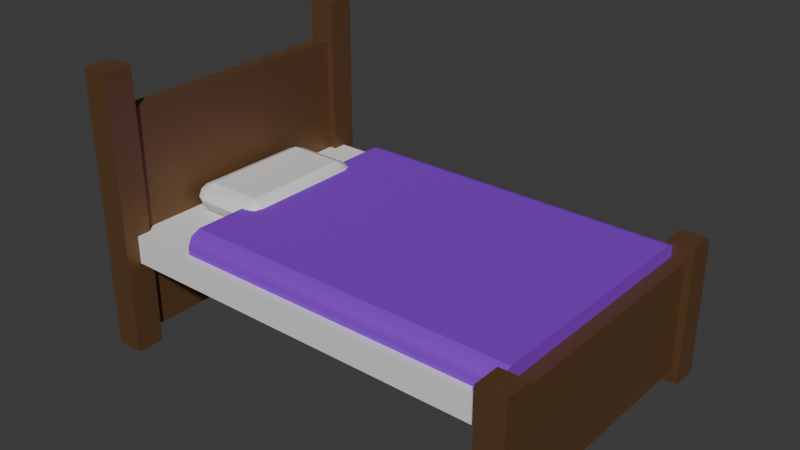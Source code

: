 # Source: bed.blend  (saved by Blender 4.0.36; exported with 4.5.12 LTS)
import bpy
from mathutils import Matrix  # noqa: F401  (used for matrix-valued properties, if any)

bpy.ops.wm.read_factory_settings(use_empty=True)
scene = bpy.context.scene
scene.name = 'Scene'

# ---- collections
col_collection = bpy.data.collections.new('Collection'); scene.collection.children.link(col_collection)
col_feets = bpy.data.collections.new('Feets'); col_collection.children.link(col_feets)
col_matress = bpy.data.collections.new('Matress'); col_collection.children.link(col_matress)

# ---- materials (node trees are filled in below, after node groups)
mat_wood = bpy.data.materials.new('Wood')
mat_wood.alpha_threshold = 0.0
mat_wood.use_transparent_shadow = False
mat_wood.roughness = 0.5
mat_wood.line_color = (0.0, 0.0, 0.0, 1.0)
mat_base = bpy.data.materials.new('Base')
mat_base.use_transparent_shadow = False
mat_couverture = bpy.data.materials.new('Couverture')
mat_couverture.use_transparent_shadow = False

# ---- node groups
ng_auto_smooth = bpy.data.node_groups.new('Auto Smooth', 'GeometryNodeTree')
_s = ng_auto_smooth.interface.new_socket(name='Geometry', in_out='OUTPUT', socket_type='NodeSocketGeometry')
_s = ng_auto_smooth.interface.new_socket(name='Geometry', in_out='INPUT', socket_type='NodeSocketGeometry')
_s = ng_auto_smooth.interface.new_socket(name='Angle', in_out='INPUT', socket_type='NodeSocketFloat')
_s.subtype = 'ANGLE'
_s.min_value = 0.0
_s.max_value = 3.142
ng_auto_smooth.is_modifier = True
_N = ng_auto_smooth.nodes; _L = ng_auto_smooth.links
n0 = _N.new('NodeGroupOutput'); n0.name = 'Group Output'; n0.location = (480, -100)
n1 = _N.new('NodeGroupInput'); n1.name = 'Group Input'; n1.location = (-420, -300)
n2 = _N.new('NodeGroupInput'); n2.name = 'Group Input.001'; n2.location = (-60, -100)
n3 = _N.new('GeometryNodeSetShadeSmooth'); n3.name = 'Set Shade Smooth'; n3.location = (120, -100)
n3.domain = 'EDGE'
n4 = _N.new('GeometryNodeSetShadeSmooth'); n4.name = 'Set Shade Smooth.001'; n4.location = (300, -100)
n5 = _N.new('GeometryNodeInputMeshEdgeAngle'); n5.name = 'Edge Angle'; n5.location = (-420, -220)
n6 = _N.new('GeometryNodeInputEdgeSmooth'); n6.name = 'Is Edge Smooth'; n6.location = (-60, -160)
n7 = _N.new('GeometryNodeInputShadeSmooth'); n7.name = 'Is Face Smooth'; n7.location = (-240, -340)
n8 = _N.new('FunctionNodeBooleanMath'); n8.name = 'Boolean Math'; n8.location = (-60, -220)
n9 = _N.new('FunctionNodeCompare'); n9.name = 'Compare'; n9.location = (-240, -180)
n9.operation = 'LESS_EQUAL'
_L.new(n5.outputs[0], n9.inputs[0])
_L.new(n4.outputs[0], n0.inputs[0])
_L.new(n1.outputs[1], n9.inputs[1])
_L.new(n9.outputs[0], n8.inputs[0])
_L.new(n7.outputs[0], n8.inputs[1])
_L.new(n2.outputs[0], n3.inputs[0])
_L.new(n6.outputs[0], n3.inputs[1])
_L.new(n3.outputs[0], n4.inputs[0])
_L.new(n8.outputs[0], n3.inputs[2])
n0.is_active_output = True

# ---- material node trees
mat_wood.use_nodes = True; mat_wood.node_tree.nodes.clear()
_N = mat_wood.node_tree.nodes; _L = mat_wood.node_tree.links
n0 = _N.new('ShaderNodeOutputMaterial'); n0.name = 'Material Output'; n0.location = (300, 300)
n1 = _N.new('ShaderNodeBsdfPrincipled'); n1.name = 'Principled BSDF'; n1.location = (10, 300)
n1.inputs[0].default_value = (0.1985, 0.1021, 0.0441, 1.0)
n1.inputs[1].default_value = 0.55
n1.inputs[3].default_value = 1.45
_L.new(n1.outputs[0], n0.inputs[0])
n0.is_active_output = True
mat_base.use_nodes = True; mat_base.node_tree.nodes.clear()
_N = mat_base.node_tree.nodes; _L = mat_base.node_tree.links
n0 = _N.new('ShaderNodeBsdfPrincipled'); n0.name = 'Principled BSDF'; n0.location = (10, 300)
n0.inputs[3].default_value = 1.45
n1 = _N.new('ShaderNodeOutputMaterial'); n1.name = 'Material Output'; n1.location = (300, 300)
_L.new(n0.outputs[0], n1.inputs[0])
n1.is_active_output = True
mat_couverture.use_nodes = True; mat_couverture.node_tree.nodes.clear()
_N = mat_couverture.node_tree.nodes; _L = mat_couverture.node_tree.links
n0 = _N.new('ShaderNodeBsdfPrincipled'); n0.name = 'Principled BSDF'; n0.location = (10, 300)
n0.inputs[0].default_value = (0.3197, 0.04554, 0.8005, 1.0)
n0.inputs[1].default_value = 0.4646
n0.inputs[2].default_value = 0.7559
n0.inputs[3].default_value = 1.45
n1 = _N.new('ShaderNodeOutputMaterial'); n1.name = 'Material Output'; n1.location = (300, 300)
_L.new(n0.outputs[0], n1.inputs[0])
n1.is_active_output = True

# ---- world
world_world = bpy.data.worlds.new('World'); scene.world = world_world
world_world.use_nodes = True; world_world.node_tree.nodes.clear()
_N = world_world.node_tree.nodes; _L = world_world.node_tree.links
n0 = _N.new('ShaderNodeOutputWorld'); n0.name = 'World Output'; n0.location = (300, 300)
n1 = _N.new('ShaderNodeBackground'); n1.name = 'Background'; n1.location = (10, 300)
n1.inputs[0].default_value = (0.05088, 0.05088, 0.05088, 1.0)
_L.new(n1.outputs[0], n0.inputs[0])
n0.is_active_output = True
world_world.color = (0.05088, 0.05088, 0.05088)
world_world.use_sun_shadow = False
world_world.sun_shadow_jitter_overblur = 0.0

# ---- meshes
me_cube_005 = bpy.data.meshes.new('Cube.005')
me_cube_005.from_pydata([(1.0, 1.0, 1.0), (1.0, 1.0, -1.0), (1.0, -1.0, 1.0), (1.0, -1.0, -1.0), (-1.0, 1.0, 1.0), (-1.0, 1.0, -1.0), (-1.0, -1.0, 1.0), (-1.0, -1.0, -1.0), (2.0, 1.1, 1.25), (2.0, 1.1, -1.25), (2.0, 0.9, 1.25), (2.0, 0.9, -1.25), (-2.0, 1.1, 1.25), (-2.0, 1.1, -1.25), (-2.0, 0.9, 1.25), (-2.0, 0.9, -1.25), (2.0, -0.9, 1.25), (2.0, -0.9, -1.25), (2.0, -1.1, 1.25), (2.0, -1.1, -1.25), (-2.0, -0.9, 1.25), (-2.0, -0.9, -1.25), (-2.0, -1.1, 1.25), (-2.0, -1.1, -1.25)], [], [(0, 4, 6, 2), (3, 2, 6, 7), (7, 6, 4, 5), (5, 1, 3, 7), (1, 0, 2, 3), (5, 4, 0, 1), (8, 12, 14, 10), (11, 10, 14, 15), (15, 14, 12, 13), (13, 9, 11, 15), (9, 8, 10, 11), (13, 12, 8, 9), (16, 20, 22, 18), (19, 18, 22, 23), (23, 22, 20, 21), (21, 17, 19, 23), (17, 16, 18, 19), (21, 20, 16, 17)])
_uv = me_cube_005.uv_layers.new(name='UVMap')
_uv.uv.foreach_set('vector', [0.625, 0.5, 0.875, 0.5, 0.875, 0.75, 0.625, 0.75, 0.375, 0.75, 0.625, 0.75, 0.625, 1.0, 0.375, 1.0, 0.375, 0.0, 0.625, 0.0, 0.625, 0.25, 0.375, 0.25, 0.125, 0.5, 0.375, 0.5, 0.375, 0.75, 0.125, 0.75, 0.375, 0.5, 0.625, 0.5, 0.625, 0.75, 0.375, 0.75, 0.375, 0.25, 0.625, 0.25, 0.625, 0.5, 0.375, 0.5, 0.625, 0.5, 0.875, 0.5, 0.875, 0.75, 0.625, 0.75, 0.375, 0.75, 0.625, 0.75, 0.625, 1.0, 0.375, 1.0, 0.375, 0.0, 0.625, 0.0, 0.625, 0.25, 0.375, 0.25, 0.125, 0.5, 0.375, 0.5, 0.375, 0.75, 0.125, 0.75, 0.375, 0.5, 0.625, 0.5, 0.625, 0.75, 0.375, 0.75, 0.375, 0.25, 0.625, 0.25, 0.625, 0.5, 0.375, 0.5, 0.625, 0.5, 0.875, 0.5, 0.875, 0.75, 0.625, 0.75, 0.375, 0.75, 0.625, 0.75, 0.625, 1.0, 0.375, 1.0, 0.375, 0.0, 0.625, 0.0, 0.625, 0.25, 0.375, 0.25, 0.125, 0.5, 0.375, 0.5, 0.375, 0.75, 0.125, 0.75, 0.375, 0.5, 0.625, 0.5, 0.625, 0.75, 0.375, 0.75, 0.375, 0.25, 0.625, 0.25, 0.625, 0.5, 0.375, 0.5])
me_cube_005.materials.append(mat_wood)
me_cube_005.use_mirror_vertex_groups = False
me_cube_005.update()
me_cube_006 = bpy.data.meshes.new('Cube.006')
me_cube_006.from_pydata([(1.0, 1.0, 1.0), (1.0, 1.0, -1.0), (1.0, -1.0, 1.0), (1.0, -1.0, -1.0), (-1.0, 1.0, 1.0), (-1.0, 1.0, -1.0), (-1.0, -1.0, 1.0), (-1.0, -1.0, -1.0), (2.0, 1.1, 1.375), (2.0, 1.1, -1.125), (2.0, 0.9, 1.375), (2.0, 0.9, -1.125), (-2.0, 1.1, 1.375), (-2.0, 1.1, -1.125), (-2.0, 0.9, 1.375), (-2.0, 0.9, -1.125), (2.0, -0.9, 1.375), (2.0, -0.9, -1.125), (2.0, -1.1, 1.375), (2.0, -1.1, -1.125), (-2.0, -0.9, 1.375), (-2.0, -0.9, -1.125), (-2.0, -1.1, 1.375), (-2.0, -1.1, -1.125)], [], [(0, 4, 6, 2), (3, 2, 6, 7), (7, 6, 4, 5), (5, 1, 3, 7), (1, 0, 2, 3), (5, 4, 0, 1), (8, 12, 14, 10), (11, 10, 14, 15), (15, 14, 12, 13), (13, 9, 11, 15), (9, 8, 10, 11), (13, 12, 8, 9), (16, 20, 22, 18), (19, 18, 22, 23), (23, 22, 20, 21), (21, 17, 19, 23), (17, 16, 18, 19), (21, 20, 16, 17)])
_uv = me_cube_006.uv_layers.new(name='UVMap')
_uv.uv.foreach_set('vector', [0.625, 0.5, 0.875, 0.5, 0.875, 0.75, 0.625, 0.75, 0.375, 0.75, 0.625, 0.75, 0.625, 1.0, 0.375, 1.0, 0.375, 0.0, 0.625, 0.0, 0.625, 0.25, 0.375, 0.25, 0.125, 0.5, 0.375, 0.5, 0.375, 0.75, 0.125, 0.75, 0.375, 0.5, 0.625, 0.5, 0.625, 0.75, 0.375, 0.75, 0.375, 0.25, 0.625, 0.25, 0.625, 0.5, 0.375, 0.5, 0.625, 0.5, 0.875, 0.5, 0.875, 0.75, 0.625, 0.75, 0.375, 0.75, 0.625, 0.75, 0.625, 1.0, 0.375, 1.0, 0.375, 0.0, 0.625, 0.0, 0.625, 0.25, 0.375, 0.25, 0.125, 0.5, 0.375, 0.5, 0.375, 0.75, 0.125, 0.75, 0.375, 0.5, 0.625, 0.5, 0.625, 0.75, 0.375, 0.75, 0.375, 0.25, 0.625, 0.25, 0.625, 0.5, 0.375, 0.5, 0.625, 0.5, 0.875, 0.5, 0.875, 0.75, 0.625, 0.75, 0.375, 0.75, 0.625, 0.75, 0.625, 1.0, 0.375, 1.0, 0.375, 0.0, 0.625, 0.0, 0.625, 0.25, 0.375, 0.25, 0.125, 0.5, 0.375, 0.5, 0.375, 0.75, 0.125, 0.75, 0.375, 0.5, 0.625, 0.5, 0.625, 0.75, 0.375, 0.75, 0.375, 0.25, 0.625, 0.25, 0.625, 0.5, 0.375, 0.5])
me_cube_006.materials.append(mat_wood)
me_cube_006.use_mirror_vertex_groups = False
me_cube_006.update()
me_cube_004 = bpy.data.meshes.new('Cube.004')
me_cube_004.from_pydata([(-1.0, -1.0, -1.0), (-1.0, -1.0, 1.0), (-1.0, 1.0, -1.0), (-1.0, 1.0, 1.0), (1.0, -1.0, -1.0), (1.0, -1.0, 1.0), (1.0, 1.0, -1.0), (1.0, 1.0, 1.0), (-0.6333, -0.95, 0.5), (-0.6333, 0.95, 0.5), (0.9667, -0.95, 0.5), (0.9667, 0.95, 0.5), (-0.6333, -0.95, 1.5), (-0.6333, -0.85, 2.5), (-0.6333, -0.9207, 2.207), (0.9667, -0.85, 2.5), (0.9667, -0.95, 1.5), (0.9667, -0.9207, 2.207), (-0.6333, 0.85, 2.5), (-0.6333, 0.95, 1.5), (-0.6333, 0.9207, 2.207), (0.9667, 0.95, 1.5), (0.9667, 0.85, 2.5), (0.9667, 0.9207, 2.207), (-0.88, -0.4, 1.0), (-0.88, -0.5, 2.0), (-0.9467, -0.4, 2.0), (-0.88, -0.4707, 1.293), (-0.9185, -0.4577, 1.423), (-0.9271, -0.4707, 2.0), (-0.9271, -0.4, 1.293), (-0.88, -0.5, 2.0), (-0.88, -0.4, 3.0), (-0.9467, -0.4, 2.0), (-0.88, -0.4707, 2.707), (-0.9185, -0.4577, 2.577), (-0.9271, -0.4, 2.707), (-0.9271, -0.4707, 2.0), (-0.88, 0.4, 1.0), (-0.9467, 0.4, 2.0), (-0.88, 0.5, 2.0), (-0.9271, 0.4, 1.293), (-0.9185, 0.4577, 1.423), (-0.9271, 0.4707, 2.0), (-0.88, 0.4707, 1.293), (-0.88, 0.4, 3.0), (-0.88, 0.5, 2.0), (-0.9467, 0.4, 2.0), (-0.88, 0.4707, 2.707), (-0.9185, 0.4577, 2.577), (-0.9271, 0.4707, 2.0), (-0.9271, 0.4, 2.707), (-0.6133, -0.4, 1.0), (-0.5467, -0.4, 2.0), (-0.6133, -0.5, 2.0), (-0.5662, -0.4, 1.293), (-0.5748, -0.4577, 1.423), (-0.5662, -0.4707, 2.0), (-0.6133, -0.4707, 1.293), (-0.6133, -0.4, 3.0), (-0.6133, -0.5, 2.0), (-0.5467, -0.4, 2.0), (-0.6133, -0.4707, 2.707), (-0.5748, -0.4577, 2.577), (-0.5662, -0.4707, 2.0), (-0.5662, -0.4, 2.707), (-0.6133, 0.4, 1.0), (-0.6133, 0.5, 2.0), (-0.5467, 0.4, 2.0), (-0.6133, 0.4707, 1.293), (-0.5748, 0.4577, 1.423), (-0.5662, 0.4707, 2.0), (-0.5662, 0.4, 1.293), (-0.6133, 0.4, 3.0), (-0.5467, 0.4, 2.0), (-0.6133, 0.5, 2.0), (-0.5662, 0.4, 2.707), (-0.5748, 0.4577, 2.577), (-0.5662, 0.4707, 2.0), (-0.6133, 0.4707, 2.707)], [], [(0, 1, 3, 2), (2, 3, 7, 6), (6, 7, 5, 4), (4, 5, 1, 0), (2, 6, 4, 0), (7, 3, 1, 5), (11, 21, 23, 22, 15, 17, 16, 10), (22, 18, 13, 15), (9, 19, 21, 11), (9, 11, 10, 8), (15, 13, 14, 17), (17, 14, 12, 16), (10, 16, 12, 8), (18, 22, 23, 20), (20, 23, 21, 19), (8, 12, 14, 13, 18, 20, 19, 9), (54, 60, 31, 25), (68, 74, 61, 53), (73, 45, 32, 59), (26, 33, 47, 39), (40, 46, 75, 67), (24, 27, 28, 30), (25, 29, 28, 27), (26, 30, 28, 29), (31, 34, 35, 37), (32, 36, 35, 34), (33, 37, 35, 36), (38, 41, 42, 44), (39, 43, 42, 41), (40, 44, 42, 43), (45, 48, 49, 51), (46, 50, 49, 48), (47, 51, 49, 50), (52, 55, 56, 58), (53, 57, 56, 55), (54, 58, 56, 57), (59, 62, 63, 65), (60, 64, 63, 62), (61, 65, 63, 64), (66, 69, 70, 72), (67, 71, 70, 69), (68, 72, 70, 71), (73, 76, 77, 79), (74, 78, 77, 76), (75, 79, 77, 78), (38, 24, 30, 41), (41, 30, 26, 39), (25, 31, 37, 29), (29, 37, 33, 26), (32, 45, 51, 36), (36, 51, 47, 33), (46, 40, 43, 50), (50, 43, 39, 47), (66, 38, 44, 69), (69, 44, 40, 67), (45, 73, 79, 48), (48, 79, 75, 46), (74, 68, 71, 78), (78, 71, 67, 75), (52, 66, 72, 55), (55, 72, 68, 53), (73, 59, 65, 76), (76, 65, 61, 74), (60, 54, 57, 64), (64, 57, 53, 61), (24, 52, 58, 27), (27, 58, 54, 25), (59, 32, 34, 62), (62, 34, 31, 60), (38, 66, 52, 24)])
me_cube_004.polygons.foreach_set('use_smooth', [True] * 70)
me_cube_004.polygons.foreach_set('material_index', [0, 0, 0, 0, 0, 0, 1, 1, 1, 1, 1, 1, 1, 1, 1, 1, 0, 0, 0, 0, 0, 0, 0, 0, 0, 0, 0, 0, 0, 0, 0, 0, 0, 0, 0, 0, 0, 0, 0, 0, 0, 0, 0, 0, 0, 0, 0, 0, 0, 0, 0, 0, 0, 0, 0, 0, 0, 0, 0, 0, 0, 0, 0, 0, 0, 0, 0, 0, 0, 0])
_uv = me_cube_004.uv_layers.new(name='UVMap')
_uv.uv.foreach_set('vector', [0.375, 0.0, 0.625, 0.0, 0.625, 0.25, 0.375, 0.25, 0.375, 0.25, 0.625, 0.25, 0.625, 0.5, 0.375, 0.5, 0.375, 0.5, 0.625, 0.5, 0.625, 0.75, 0.375, 0.75, 0.375, 0.75, 0.625, 0.75, 0.625, 1.0, 0.375, 1.0, 0.125, 0.5, 0.375, 0.5, 0.375, 0.75, 0.125, 0.75, 0.625, 0.5, 0.875, 0.5, 0.875, 0.75, 0.625, 0.75, 0.375, 0.5, 0.5, 0.5, 0.5884, 0.5039, 0.625, 0.5132, 0.625, 0.7368, 0.5884, 0.7461, 0.5, 0.75, 0.375, 0.75, 0.625, 0.5132, 0.875, 0.5132, 0.875, 0.7368, 0.625, 0.7368, 0.375, 0.25, 0.5, 0.25, 0.5, 0.5, 0.375, 0.5, 0.125, 0.5, 0.375, 0.5, 0.375, 0.75, 0.125, 0.75, 0.625, 0.7368, 0.875, 0.7368, 0.875, 0.75, 0.625, 0.75, 0.625, 0.75, 0.625, 1.0, 0.5, 1.0, 0.5, 0.75, 0.375, 0.75, 0.5, 0.75, 0.5, 1.0, 0.375, 1.0, 0.875, 0.5132, 0.625, 0.5132, 0.625, 0.5, 0.875, 0.5, 0.625, 0.25, 0.625, 0.5, 0.5, 0.5, 0.5, 0.25, 0.375, 0.0, 0.5, 0.0, 0.5884, 0.003854, 0.625, 0.01316, 0.625, 0.2368, 0.5884, 0.2461, 0.5, 0.25, 0.375, 0.25, 0.5, 0.7917, 0.5, 0.7917, 0.5, 0.9583, 0.5, 0.9583, 0.5, 0.525, 0.5, 0.525, 0.5, 0.725, 0.5, 0.725, 0.6667, 0.525, 0.8333, 0.525, 0.8333, 0.725, 0.6667, 0.725, 0.5, 0.025, 0.5, 0.025, 0.5, 0.225, 0.5, 0.225, 0.5, 0.2917, 0.5, 0.2917, 0.5, 0.4583, 0.5, 0.4583, 0.1667, 0.725, 0.1667, 0.75, 0.1426, 0.75, 0.125, 0.725, 0.5, 0.9583, 0.5, 1.0, 0.4278, 1.0, 0.375, 0.9583, 0.5, 0.025, 0.375, 0.025, 0.375, 0.01057, 0.5, 0.0, 0.5, 0.9583, 0.625, 0.9583, 0.625, 0.9824, 0.5, 1.0, 0.8333, 0.725, 0.875, 0.725, 0.875, 0.7394, 0.8333, 0.75, 0.5, 0.025, 0.5, 0.0, 0.5722, 0.0, 0.625, 0.025, 0.1667, 0.525, 0.125, 0.525, 0.125, 0.5106, 0.1667, 0.5, 0.5, 0.225, 0.5, 0.25, 0.4278, 0.25, 0.375, 0.225, 0.5, 0.2917, 0.375, 0.2917, 0.375, 0.2676, 0.5, 0.25, 0.8333, 0.525, 0.8333, 0.5, 0.8574, 0.5, 0.875, 0.525, 0.5, 0.2917, 0.5, 0.25, 0.5722, 0.25, 0.625, 0.2917, 0.5, 0.225, 0.625, 0.225, 0.625, 0.2394, 0.5, 0.25, 0.3333, 0.725, 0.375, 0.725, 0.3926, 0.7523, 0.3333, 0.75, 0.5, 0.725, 0.5, 0.75, 0.3926, 0.7523, 0.375, 0.725, 0.5, 0.7917, 0.375, 0.7917, 0.3926, 0.7523, 0.5, 0.75, 0.6667, 0.725, 0.6667, 0.75, 0.6133, 0.7465, 0.625, 0.725, 0.5, 0.7917, 0.5, 0.75, 0.6133, 0.7465, 0.625, 0.7917, 0.5, 0.725, 0.625, 0.725, 0.6133, 0.7465, 0.5, 0.75, 0.3333, 0.525, 0.3333, 0.5, 0.3867, 0.5035, 0.375, 0.525, 0.5, 0.4583, 0.5, 0.5, 0.3867, 0.5035, 0.375, 0.4583, 0.5, 0.525, 0.375, 0.525, 0.3867, 0.5035, 0.5, 0.5, 0.6667, 0.525, 0.625, 0.525, 0.6074, 0.4977, 0.6667, 0.5, 0.5, 0.525, 0.5, 0.5, 0.6074, 0.4977, 0.625, 0.525, 0.5, 0.4583, 0.625, 0.4583, 0.6074, 0.4977, 0.5, 0.5, 0.1667, 0.525, 0.1667, 0.725, 0.125, 0.725, 0.125, 0.525, 0.375, 0.225, 0.375, 0.025, 0.5, 0.025, 0.5, 0.225, 0.5, 0.9583, 0.5, 0.9583, 0.5, 1.0, 0.5, 1.0, 0.5, 0.0, 0.5, 0.0, 0.5, 0.025, 0.5, 0.025, 0.8333, 0.725, 0.8333, 0.525, 0.875, 0.525, 0.875, 0.725, 0.625, 0.025, 0.625, 0.225, 0.5, 0.225, 0.5, 0.025, 0.5, 0.2917, 0.5, 0.2917, 0.5, 0.25, 0.5, 0.25, 0.5, 0.25, 0.5, 0.25, 0.5, 0.225, 0.5, 0.225, 0.3333, 0.525, 0.1667, 0.525, 0.1667, 0.5, 0.3333, 0.5, 0.375, 0.4583, 0.375, 0.2917, 0.5, 0.2917, 0.5, 0.4583, 0.8333, 0.525, 0.6667, 0.525, 0.6667, 0.5, 0.8333, 0.5, 0.625, 0.2917, 0.625, 0.4583, 0.5, 0.4583, 0.5, 0.2917, 0.5, 0.525, 0.5, 0.525, 0.5, 0.5, 0.5, 0.5, 0.5, 0.5, 0.5, 0.5, 0.5, 0.4583, 0.5, 0.4583, 0.3333, 0.725, 0.3333, 0.525, 0.375, 0.525, 0.375, 0.725, 0.375, 0.725, 0.375, 0.525, 0.5, 0.525, 0.5, 0.725, 0.6667, 0.525, 0.6667, 0.725, 0.625, 0.725, 0.625, 0.525, 0.625, 0.525, 0.625, 0.725, 0.5, 0.725, 0.5, 0.525, 0.5, 0.7917, 0.5, 0.7917, 0.5, 0.75, 0.5, 0.75, 0.5, 0.75, 0.5, 0.75, 0.5, 0.725, 0.5, 0.725, 0.1667, 0.725, 0.3333, 0.725, 0.3333, 0.75, 0.1667, 0.75, 0.375, 0.9583, 0.375, 0.7917, 0.5, 0.7917, 0.5, 0.9583, 0.6667, 0.725, 0.8333, 0.725, 0.8333, 0.75, 0.6667, 0.75, 0.625, 0.7917, 0.625, 0.9583, 0.5, 0.9583, 0.5, 0.7917, 0.1667, 0.525, 0.3333, 0.525, 0.3333, 0.725, 0.1667, 0.725])
me_cube_004.materials.append(mat_base)
me_cube_004.materials.append(mat_couverture)
me_cube_004.update()

# ---- objects
ob_barrier = bpy.data.objects.new('Barrier', me_cube_005)
ob_barrier_001 = bpy.data.objects.new('Barrier.001', me_cube_006)
ob_matress = bpy.data.objects.new('Matress', me_cube_004)

# ---- transforms, parenting, visibility, modifiers, constraints
ob_barrier.location = (1.5, 0.0, 0.5)
ob_barrier.scale = (0.05, 1.0, 0.4)
ob_barrier.lock_rotations_4d = False
ob_barrier.empty_display_type = 'ARROWS'
ob_barrier.lineart.crease_threshold = 0.0
ob_barrier_001.location = (-1.5, 0.0, 0.9)
ob_barrier_001.scale = (0.05, 1.0, 0.8)
ob_barrier_001.lock_rotations_4d = False
ob_barrier_001.empty_display_type = 'ARROWS'
ob_barrier_001.lineart.crease_threshold = 0.0
ob_matress.location = (0.0, 0.0, 0.75)
ob_matress.scale = (1.5, 1.0, 0.1)
_m = ob_matress.modifiers.new('Auto Smooth', 'NODES')
_m.node_group = ng_auto_smooth
_gi = [s.identifier for s in ng_auto_smooth.interface.items_tree if s.item_type == 'SOCKET' and s.in_out == 'INPUT']
_m[_gi[1]] = 0.5236  # Angle

# ---- collection membership
col_feets.objects.link(ob_barrier)
col_feets.objects.link(ob_barrier_001)
col_matress.objects.link(ob_matress)

# ---- scene / render settings (as saved in the file)
scene.frame_start = 1; scene.frame_end = 250; scene.frame_set(1)
scene.render.engine = 'BLENDER_EEVEE_NEXT'
scene.cycles.sampling_pattern = 'TABULATED_SOBOL'
bpy.context.view_layer.update()

# ---- added for rendering (the .blend has no active camera and no usable light): camera, sun
cam_auto = bpy.data.cameras.new('AutoCamera')
cam_auto.lens = 50.0
cam_auto.sensor_width = 36.0
cam_auto.clip_end = 1000.0
ob_auto_camera = bpy.data.objects.new('AutoCamera', cam_auto)
scene.collection.objects.link(ob_auto_camera)
ob_auto_camera.location = (4.04144, -4.84973, 4.23315)
ob_auto_camera.rotation_euler = (1.09748, -7.21219e-08, 0.694738)
scene.camera = ob_auto_camera
light_auto_sun = bpy.data.lights.new('AutoSun', 'SUN')
light_auto_sun.energy = 3.0
light_auto_sun.angle = 0.0523599
ob_auto_sun = bpy.data.objects.new('AutoSun', light_auto_sun)
scene.collection.objects.link(ob_auto_sun)
ob_auto_sun.rotation_euler = (0.872665, 0.174533, 0.523599)
bpy.context.view_layer.update()

